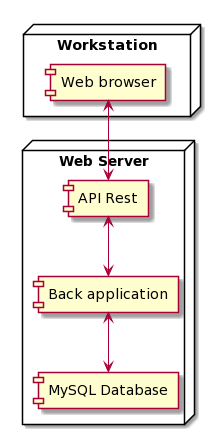

The diagram above was rendered by PlantUML. Its source (embedded in the PNG):
@startuml
node "Web Server" {
  [API Rest] <--> [Back application]
[Back application] <--> [MySQL Database]
}
node "Workstation" {
  [Web browser] <--> [API Rest]
}
@enduml